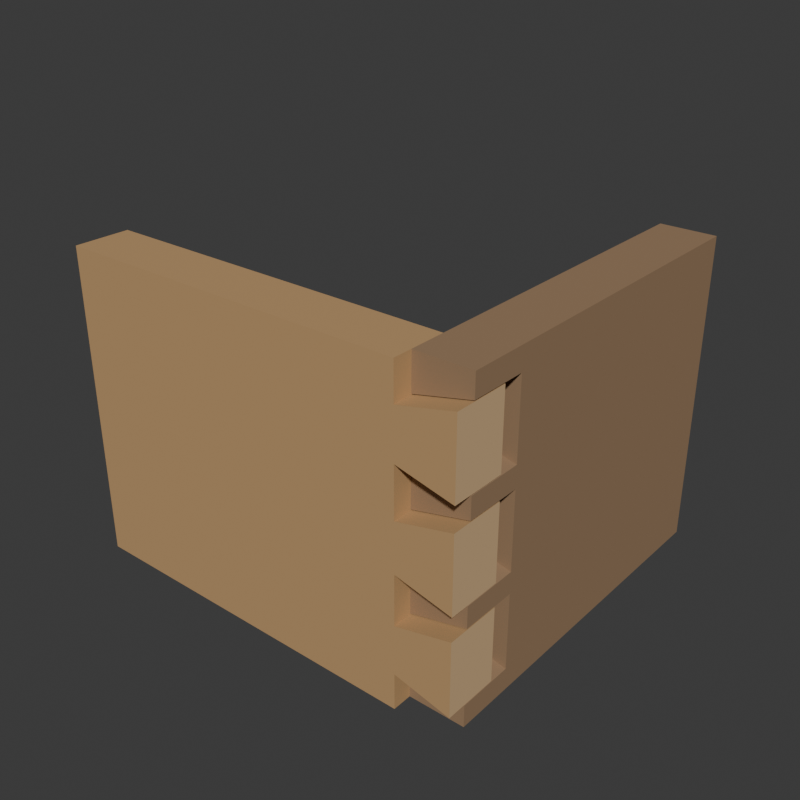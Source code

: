 # Source: source.blend  (saved by Blender 4.3.34; exported with 4.5.12 LTS)
import bpy
from mathutils import Matrix  # noqa: F401  (used for matrix-valued properties, if any)

bpy.ops.wm.read_factory_settings(use_empty=True)
scene = bpy.context.scene
scene.name = 'Scene'

# ---- collections
col_collection = bpy.data.collections.new('Collection'); scene.collection.children.link(col_collection)

# ---- materials (node trees are filled in below, after node groups)
mat_wholetailboardhoneytimber = bpy.data.materials.new('WholeTailBoardHoneyTimber')
mat_wholetailboardhoneytimber.diffuse_color = (0.51, 0.31, 0.14, 1.0)
mat_wholesocketboardmutedtimber = bpy.data.materials.new('WholeSocketBoardMutedTimber')
mat_wholesocketboardmutedtimber.diffuse_color = (0.32, 0.2, 0.11, 1.0)
mat_wholetailendgrain = bpy.data.materials.new('WholeTailEndGrain')
mat_wholetailendgrain.diffuse_color = (0.64, 0.43, 0.23, 1.0)

# ---- material node trees
mat_wholetailboardhoneytimber.use_nodes = True; mat_wholetailboardhoneytimber.node_tree.nodes.clear()
_N = mat_wholetailboardhoneytimber.node_tree.nodes; _L = mat_wholetailboardhoneytimber.node_tree.links
n0 = _N.new('ShaderNodeBsdfPrincipled'); n0.name = 'Principled BSDF'; n0.location = (10, 300)
n0.inputs[0].default_value = (0.51, 0.31, 0.14, 1.0)
n0.inputs[2].default_value = 0.81
n1 = _N.new('ShaderNodeOutputMaterial'); n1.name = 'Material Output'; n1.location = (300, 300)
_L.new(n0.outputs[0], n1.inputs[0])
n1.is_active_output = True
mat_wholesocketboardmutedtimber.use_nodes = True; mat_wholesocketboardmutedtimber.node_tree.nodes.clear()
_N = mat_wholesocketboardmutedtimber.node_tree.nodes; _L = mat_wholesocketboardmutedtimber.node_tree.links
n0 = _N.new('ShaderNodeBsdfPrincipled'); n0.name = 'Principled BSDF'; n0.location = (10, 300)
n0.inputs[0].default_value = (0.32, 0.2, 0.11, 1.0)
n0.inputs[2].default_value = 0.82
n1 = _N.new('ShaderNodeOutputMaterial'); n1.name = 'Material Output'; n1.location = (300, 300)
_L.new(n0.outputs[0], n1.inputs[0])
n1.is_active_output = True
mat_wholetailendgrain.use_nodes = True; mat_wholetailendgrain.node_tree.nodes.clear()
_N = mat_wholetailendgrain.node_tree.nodes; _L = mat_wholetailendgrain.node_tree.links
n0 = _N.new('ShaderNodeBsdfPrincipled'); n0.name = 'Principled BSDF'; n0.location = (10, 300)
n0.inputs[0].default_value = (0.64, 0.43, 0.23, 1.0)
n0.inputs[2].default_value = 0.85
n1 = _N.new('ShaderNodeOutputMaterial'); n1.name = 'Material Output'; n1.location = (300, 300)
_L.new(n0.outputs[0], n1.inputs[0])
n1.is_active_output = True

# ---- world
world_world = bpy.data.worlds.new('World'); scene.world = world_world
world_world.use_nodes = True; world_world.node_tree.nodes.clear()
_N = world_world.node_tree.nodes; _L = world_world.node_tree.links
n0 = _N.new('ShaderNodeOutputWorld'); n0.name = 'World Output'; n0.location = (300, 300)
n1 = _N.new('ShaderNodeBackground'); n1.name = 'Background'; n1.location = (10, 300)
n1.inputs[0].default_value = (0.05088, 0.05088, 0.05088, 1.0)
_L.new(n1.outputs[0], n0.inputs[0])
n0.is_active_output = True
world_world.color = (0.05088, 0.05088, 0.05088)
world_world.sun_shadow_jitter_overblur = 0.0

# ---- meshes
me_wholeintegralthreedovetailboardmesh = bpy.data.meshes.new('WholeIntegralThreeDovetailBoardMesh')
me_wholeintegralthreedovetailboardmesh.from_pydata([(-0.225, -0.2055, 0.0), (0.165, -0.2055, 0.0), (0.165, -0.2055, 0.039), (0.225, -0.2055, 0.025), (0.225, -0.2055, 0.105), (0.165, -0.2055, 0.091), (0.165, -0.2055, 0.144), (0.225, -0.2055, 0.13), (0.225, -0.2055, 0.21), (0.165, -0.2055, 0.196), (0.165, -0.2055, 0.249), (0.225, -0.2055, 0.235), (0.225, -0.2055, 0.315), (0.165, -0.2055, 0.301), (0.165, -0.2055, 0.34), (-0.225, -0.2055, 0.34), (-0.225, -0.1455, 0.0), (0.165, -0.1455, 0.0), (0.165, -0.1455, 0.039), (0.225, -0.1455, 0.025), (0.225, -0.1455, 0.105), (0.165, -0.1455, 0.091), (0.165, -0.1455, 0.144), (0.225, -0.1455, 0.13), (0.225, -0.1455, 0.21), (0.165, -0.1455, 0.196), (0.165, -0.1455, 0.249), (0.225, -0.1455, 0.235), (0.225, -0.1455, 0.315), (0.165, -0.1455, 0.301), (0.165, -0.1455, 0.34), (-0.225, -0.1455, 0.34)], [], [(15, 0, 1), (17, 16, 31), (15, 1, 2), (18, 17, 31), (15, 2, 3), (19, 18, 31), (3, 4, 5), (21, 20, 19), (15, 3, 5), (21, 19, 31), (15, 5, 6), (22, 21, 31), (15, 6, 7), (23, 22, 31), (7, 8, 9), (25, 24, 23), (15, 7, 9), (25, 23, 31), (15, 9, 10), (26, 25, 31), (10, 11, 12), (28, 27, 26), (10, 12, 13), (29, 28, 26), (15, 10, 13), (29, 26, 31), (13, 14, 15), (31, 30, 29), (0, 17, 1), (0, 16, 17), (1, 18, 2), (1, 17, 18), (2, 19, 3), (2, 18, 19), (3, 20, 4), (3, 19, 20), (4, 21, 5), (4, 20, 21), (5, 22, 6), (5, 21, 22), (6, 23, 7), (6, 22, 23), (7, 24, 8), (7, 23, 24), (8, 25, 9), (8, 24, 25), (9, 26, 10), (9, 25, 26), (10, 27, 11), (10, 26, 27), (11, 28, 12), (11, 27, 28), (12, 29, 13), (12, 28, 29), (13, 30, 14), (13, 29, 30), (14, 31, 15), (14, 30, 31), (15, 16, 0), (15, 31, 16)])
me_wholeintegralthreedovetailboardmesh.polygons.foreach_set('material_index', [0, 0, 0, 0, 0, 0, 0, 0, 0, 0, 0, 0, 0, 0, 0, 0, 0, 0, 0, 0, 0, 0, 0, 0, 0, 0, 0, 0, 0, 0, 0, 0, 0, 0, 2, 2, 0, 0, 0, 0, 0, 0, 2, 2, 0, 0, 0, 0, 0, 0, 2, 2, 0, 0, 0, 0, 0, 0, 0, 0])
me_wholeintegralthreedovetailboardmesh.materials.append(mat_wholetailboardhoneytimber)
me_wholeintegralthreedovetailboardmesh.materials.append(mat_wholesocketboardmutedtimber)
me_wholeintegralthreedovetailboardmesh.materials.append(mat_wholetailendgrain)
me_wholeintegralthreedovetailboardmesh.update()
me_wholewideningsocketcornerboardmesh = bpy.data.meshes.new('WholeWideningSocketCornerBoardMesh')
me_wholewideningsocketcornerboardmesh.from_pydata([(0.165, -0.1845, 0.0), (0.165, 0.2055, 0.0), (0.165, 0.2055, 0.34), (0.165, -0.1845, 0.34), (0.165, -0.1845, 0.302), (0.165, -0.1235, 0.302), (0.165, -0.1235, 0.248), (0.165, -0.1845, 0.248), (0.165, -0.1845, 0.197), (0.165, -0.1235, 0.197), (0.165, -0.1235, 0.143), (0.165, -0.1845, 0.143), (0.165, -0.1845, 0.092), (0.165, -0.1235, 0.092), (0.165, -0.1235, 0.038), (0.165, -0.1845, 0.038), (0.225, -0.1845, 0.0), (0.225, 0.2055, 0.0), (0.225, 0.2055, 0.34), (0.225, -0.1845, 0.34), (0.225, -0.1845, 0.316), (0.225, -0.1235, 0.316), (0.225, -0.1235, 0.234), (0.225, -0.1845, 0.234), (0.225, -0.1845, 0.211), (0.225, -0.1235, 0.211), (0.225, -0.1235, 0.129), (0.225, -0.1845, 0.129), (0.225, -0.1845, 0.106), (0.225, -0.1235, 0.106), (0.225, -0.1235, 0.024), (0.225, -0.1845, 0.024)], [], [(1, 0, 15), (4, 3, 2), (5, 4, 2), (5, 2, 1), (6, 5, 1), (7, 6, 1), (9, 8, 7), (9, 7, 1), (10, 9, 1), (11, 10, 1), (13, 12, 11), (13, 11, 1), (14, 13, 1), (15, 14, 1), (31, 16, 17), (18, 19, 20), (18, 20, 21), (17, 18, 21), (17, 21, 22), (22, 23, 24), (22, 24, 25), (17, 22, 25), (17, 25, 26), (17, 26, 27), (27, 28, 29), (17, 27, 29), (17, 29, 30), (17, 30, 31), (0, 1, 17), (0, 17, 16), (1, 2, 18), (1, 18, 17), (2, 3, 19), (2, 19, 18), (3, 4, 20), (3, 20, 19), (4, 5, 21), (4, 21, 20), (5, 6, 22), (5, 22, 21), (6, 7, 23), (6, 23, 22), (7, 8, 24), (7, 24, 23), (8, 9, 25), (8, 25, 24), (9, 10, 26), (9, 26, 25), (10, 11, 27), (10, 27, 26), (11, 12, 28), (11, 28, 27), (12, 13, 29), (12, 29, 28), (13, 14, 30), (13, 30, 29), (14, 15, 31), (14, 31, 30), (15, 0, 16), (15, 16, 31)])
me_wholewideningsocketcornerboardmesh.polygons.foreach_set('material_index', [1, 1, 1, 1, 1, 1, 1, 1, 1, 1, 1, 1, 1, 1, 1, 1, 1, 1, 1, 1, 1, 1, 1, 1, 1, 1, 1, 1, 1, 1, 1, 1, 1, 1, 1, 1, 1, 1, 1, 1, 1, 1, 1, 1, 1, 1, 1, 1, 1, 1, 1, 1, 1, 1, 1, 1, 1, 1, 1, 1])
me_wholewideningsocketcornerboardmesh.materials.append(mat_wholetailboardhoneytimber)
me_wholewideningsocketcornerboardmesh.materials.append(mat_wholesocketboardmutedtimber)
me_wholewideningsocketcornerboardmesh.materials.append(mat_wholetailendgrain)
me_wholewideningsocketcornerboardmesh.update()

# ---- objects
ob_wholeintegralthreedovetailboard = bpy.data.objects.new('WholeIntegralThreeDovetailBoard', me_wholeintegralthreedovetailboardmesh)
ob_wholewideningsocketcornerboard = bpy.data.objects.new('WholeWideningSocketCornerBoard', me_wholewideningsocketcornerboardmesh)

# ---- transforms, parenting, visibility, modifiers, constraints
ob_wholeintegralthreedovetailboard.location = (0.0, 0.0, 0.0)
ob_wholewideningsocketcornerboard.location = (0.0, 0.0, 0.0)

# ---- collection membership
scene.collection.objects.link(ob_wholeintegralthreedovetailboard)
scene.collection.objects.link(ob_wholewideningsocketcornerboard)

# ---- scene / render settings (as saved in the file)
scene.frame_start = 1; scene.frame_end = 250; scene.frame_set(1)
scene.render.engine = 'CYCLES'
scene.render.resolution_x = 640
scene.render.resolution_y = 640
scene.render.use_compositing = False
scene.cycles.use_denoising = False
scene.cycles.samples = 128
scene.cycles.use_adaptive_sampling = False
bpy.context.view_layer.update()

# ---- added for rendering (the .blend has no active camera and no usable light): camera, sun
cam_auto = bpy.data.cameras.new('AutoCamera')
cam_auto.lens = 50.0
cam_auto.sensor_width = 36.0
cam_auto.clip_end = 1000.0
ob_auto_camera = bpy.data.objects.new('AutoCamera', cam_auto)
scene.collection.objects.link(ob_auto_camera)
ob_auto_camera.location = (0.645685, -0.774823, 0.686548)
ob_auto_camera.rotation_euler = (1.09748, -7.21219e-08, 0.694738)
scene.camera = ob_auto_camera
light_auto_sun = bpy.data.lights.new('AutoSun', 'SUN')
light_auto_sun.energy = 3.0
light_auto_sun.angle = 0.0523599
ob_auto_sun = bpy.data.objects.new('AutoSun', light_auto_sun)
scene.collection.objects.link(ob_auto_sun)
ob_auto_sun.rotation_euler = (0.872665, 0.174533, 0.523599)
bpy.context.view_layer.update()
